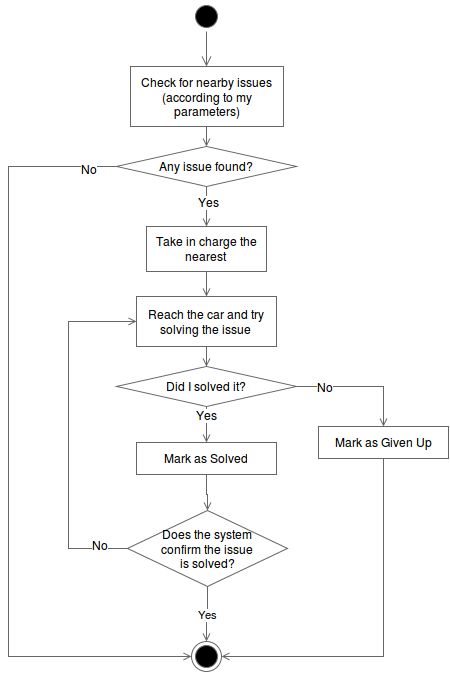

The diagram above was exported from draw.io. Its source (the exported page's mxGraphModel, read from the mxfile embedded in the PNG):
<mxGraphModel dx="870" dy="445" grid="1" gridSize="10" guides="1" tooltips="1" connect="1" arrows="1" fold="1" page="1" pageScale="1" pageWidth="826" pageHeight="1169" background="#ffffff" math="0" shadow="0">
  <root>
    <mxCell id="0" />
    <mxCell id="1" parent="0" />
    <mxCell id="2" value="" style="ellipse;html=1;shape=startState;fillColor=#000000;strokeColor=#666666;glass=0;fontColor=#000000;align=center;" parent="1" vertex="1">
      <mxGeometry x="383" y="55" width="30" height="30" as="geometry" />
    </mxCell>
    <mxCell id="3" value="" style="edgeStyle=orthogonalEdgeStyle;html=1;verticalAlign=bottom;endArrow=open;endSize=8;strokeColor=#666666;fontColor=#000000;" parent="1" source="2" edge="1">
      <mxGeometry relative="1" as="geometry">
        <mxPoint x="398" y="120" as="targetPoint" />
      </mxGeometry>
    </mxCell>
    <mxCell id="83" style="edgeStyle=orthogonalEdgeStyle;rounded=0;html=1;endArrow=open;endFill=0;jettySize=auto;orthogonalLoop=1;strokeColor=#666666;strokeWidth=1;fontColor=#000000;entryX=0.5;entryY=0;" parent="1" source="4" target="84" edge="1">
      <mxGeometry relative="1" as="geometry">
        <mxPoint x="398.5" y="190" as="targetPoint" />
        <Array as="points">
          <mxPoint x="398" y="190" />
          <mxPoint x="398" y="190" />
        </Array>
      </mxGeometry>
    </mxCell>
    <mxCell id="4" value="Check for nearby issues&lt;br&gt;(according to my parameters)" style="whiteSpace=wrap;html=1;glass=0;strokeColor=#666666;strokeWidth=1;fillColor=#ffffff;fontColor=#000000;align=center;" parent="1" vertex="1">
      <mxGeometry x="322" y="120" width="153" height="60" as="geometry" />
    </mxCell>
    <mxCell id="79" value="" style="ellipse;html=1;shape=endState;fillColor=#000000;strokeColor=#666666;glass=0;fontColor=#000000;align=center;" parent="1" vertex="1">
      <mxGeometry x="383" y="695" width="30" height="30" as="geometry" />
    </mxCell>
    <mxCell id="90" style="edgeStyle=orthogonalEdgeStyle;rounded=0;html=1;endArrow=open;endFill=0;jettySize=auto;orthogonalLoop=1;strokeColor=#666666;strokeWidth=1;fontColor=#000000;" parent="1" source="84" target="92" edge="1">
      <mxGeometry relative="1" as="geometry">
        <mxPoint x="398" y="280" as="targetPoint" />
        <Array as="points" />
      </mxGeometry>
    </mxCell>
    <mxCell id="91" value="Yes" style="text;html=1;resizable=0;points=[];align=center;verticalAlign=middle;labelBackgroundColor=#ffffff;fontColor=#000000;" parent="90" vertex="1" connectable="0">
      <mxGeometry x="-0.2588" y="2" relative="1" as="geometry">
        <mxPoint as="offset" />
      </mxGeometry>
    </mxCell>
    <mxCell id="98" style="edgeStyle=orthogonalEdgeStyle;rounded=0;html=1;endArrow=open;endFill=0;jettySize=auto;orthogonalLoop=1;strokeColor=#666666;strokeWidth=1;fontColor=#000000;entryX=0;entryY=0.5;" parent="1" source="84" target="79" edge="1">
      <mxGeometry relative="1" as="geometry">
        <mxPoint x="120" y="340" as="targetPoint" />
        <Array as="points">
          <mxPoint x="200" y="220" />
          <mxPoint x="200" y="710" />
        </Array>
      </mxGeometry>
    </mxCell>
    <mxCell id="99" value="No" style="text;html=1;resizable=0;points=[];align=center;verticalAlign=middle;labelBackgroundColor=#ffffff;fontColor=#000000;" parent="98" vertex="1" connectable="0">
      <mxGeometry x="-0.5072" relative="1" as="geometry">
        <mxPoint x="80" y="-82" as="offset" />
      </mxGeometry>
    </mxCell>
    <mxCell id="84" value="Any issue found?&lt;br&gt;" style="rhombus;whiteSpace=wrap;html=1;glass=0;strokeColor=#666666;strokeWidth=1;fillColor=#ffffff;fontColor=#000000;align=center;" parent="1" vertex="1">
      <mxGeometry x="308" y="200" width="180" height="40" as="geometry" />
    </mxCell>
    <mxCell id="93" style="edgeStyle=orthogonalEdgeStyle;rounded=0;html=1;endArrow=open;endFill=0;jettySize=auto;orthogonalLoop=1;strokeColor=#666666;strokeWidth=1;fontColor=#000000;" parent="1" source="92" target="94" edge="1">
      <mxGeometry relative="1" as="geometry">
        <mxPoint x="398" y="360" as="targetPoint" />
        <Array as="points" />
      </mxGeometry>
    </mxCell>
    <mxCell id="92" value="Take in charge the nearest&lt;br&gt;" style="whiteSpace=wrap;html=1;glass=0;strokeColor=#666666;strokeWidth=1;fillColor=#ffffff;fontColor=#000000;align=center;" parent="1" vertex="1">
      <mxGeometry x="338" y="280" width="120" height="45" as="geometry" />
    </mxCell>
    <mxCell id="96" style="edgeStyle=orthogonalEdgeStyle;rounded=0;html=1;endArrow=open;endFill=0;jettySize=auto;orthogonalLoop=1;strokeColor=#666666;strokeWidth=1;fontColor=#000000;" parent="1" source="94" target="95" edge="1">
      <mxGeometry relative="1" as="geometry" />
    </mxCell>
    <mxCell id="94" value="Reach the car and try solving the issue&lt;br&gt;" style="whiteSpace=wrap;html=1;glass=0;strokeColor=#666666;strokeWidth=1;fillColor=#ffffff;fontColor=#000000;align=center;" parent="1" vertex="1">
      <mxGeometry x="328" y="350" width="140" height="50" as="geometry" />
    </mxCell>
    <mxCell id="103" style="edgeStyle=orthogonalEdgeStyle;rounded=0;html=1;endArrow=open;endFill=0;jettySize=auto;orthogonalLoop=1;strokeColor=#666666;strokeWidth=1;fontColor=#000000;entryX=0.5;entryY=0;" parent="1" source="95" target="105" edge="1">
      <mxGeometry relative="1" as="geometry">
        <mxPoint x="398" y="490" as="targetPoint" />
        <Array as="points" />
      </mxGeometry>
    </mxCell>
    <mxCell id="104" value="Yes" style="text;html=1;resizable=0;points=[];align=center;verticalAlign=middle;labelBackgroundColor=#ffffff;fontColor=#000000;" parent="103" vertex="1" connectable="0">
      <mxGeometry x="0.0059" relative="1" as="geometry">
        <mxPoint y="-10" as="offset" />
      </mxGeometry>
    </mxCell>
    <mxCell id="95" value="Did I solved it?&lt;br&gt;" style="rhombus;whiteSpace=wrap;html=1;glass=0;strokeColor=#666666;strokeWidth=1;fillColor=#ffffff;fontColor=#000000;align=center;" parent="1" vertex="1">
      <mxGeometry x="308" y="420" width="180" height="40" as="geometry" />
    </mxCell>
    <mxCell id="112" style="edgeStyle=orthogonalEdgeStyle;rounded=0;html=1;entryX=1;entryY=0.5;endArrow=open;endFill=0;jettySize=auto;orthogonalLoop=1;strokeColor=#666666;strokeWidth=1;fontColor=#000000;" parent="1" source="100" target="79" edge="1">
      <mxGeometry relative="1" as="geometry">
        <Array as="points">
          <mxPoint x="575" y="710" />
        </Array>
      </mxGeometry>
    </mxCell>
    <mxCell id="100" value="Mark as Given Up&lt;br&gt;" style="whiteSpace=wrap;html=1;glass=0;strokeColor=#666666;strokeWidth=1;fillColor=#ffffff;fontColor=#000000;align=center;" parent="1" vertex="1">
      <mxGeometry x="510" y="480" width="130" height="32" as="geometry" />
    </mxCell>
    <mxCell id="101" style="edgeStyle=orthogonalEdgeStyle;rounded=0;html=1;endArrow=open;endFill=0;jettySize=auto;orthogonalLoop=1;strokeColor=#666666;strokeWidth=1;fontColor=#000000;" parent="1" source="95" target="100" edge="1">
      <mxGeometry relative="1" as="geometry">
        <mxPoint x="649.9999999999998" y="480" as="targetPoint" />
        <mxPoint x="487.47058823529414" y="430.11764705882354" as="sourcePoint" />
      </mxGeometry>
    </mxCell>
    <mxCell id="102" value="No" style="text;html=1;resizable=0;points=[];align=center;verticalAlign=middle;labelBackgroundColor=#ffffff;fontColor=#000000;" parent="101" vertex="1" connectable="0">
      <mxGeometry x="-0.7141" y="-2" relative="1" as="geometry">
        <mxPoint x="10" y="-2" as="offset" />
      </mxGeometry>
    </mxCell>
    <mxCell id="107" style="edgeStyle=orthogonalEdgeStyle;rounded=0;html=1;entryX=0.5;entryY=0;endArrow=open;endFill=0;jettySize=auto;orthogonalLoop=1;strokeColor=#666666;strokeWidth=1;fontColor=#000000;" parent="1" source="105" target="106" edge="1">
      <mxGeometry relative="1" as="geometry" />
    </mxCell>
    <mxCell id="105" value="Mark as Solved&lt;br&gt;" style="whiteSpace=wrap;html=1;glass=0;strokeColor=#666666;strokeWidth=1;fillColor=#ffffff;fontColor=#000000;align=center;" parent="1" vertex="1">
      <mxGeometry x="328" y="496" width="140" height="32" as="geometry" />
    </mxCell>
    <mxCell id="108" style="edgeStyle=orthogonalEdgeStyle;rounded=0;html=1;endArrow=open;endFill=0;jettySize=auto;orthogonalLoop=1;strokeColor=#666666;strokeWidth=1;fontColor=#000000;entryX=0;entryY=0.5;" parent="1" source="106" target="94" edge="1">
      <mxGeometry relative="1" as="geometry">
        <mxPoint x="239.99999999999977" y="410" as="targetPoint" />
        <Array as="points">
          <mxPoint x="260" y="602" />
          <mxPoint x="260" y="375" />
        </Array>
      </mxGeometry>
    </mxCell>
    <mxCell id="109" value="No" style="text;html=1;resizable=0;points=[];align=center;verticalAlign=middle;labelBackgroundColor=#ffffff;fontColor=#000000;" parent="108" vertex="1" connectable="0">
      <mxGeometry x="-0.843" y="-4" relative="1" as="geometry">
        <mxPoint as="offset" />
      </mxGeometry>
    </mxCell>
    <mxCell id="110" value="Yes" style="edgeStyle=orthogonalEdgeStyle;rounded=0;html=1;endArrow=open;endFill=0;jettySize=auto;orthogonalLoop=1;strokeColor=#666666;strokeWidth=1;fontColor=#000000;entryX=0.5;entryY=0;" parent="1" source="106" target="79" edge="1">
      <mxGeometry relative="1" as="geometry">
        <mxPoint x="399" y="689.9999999999998" as="targetPoint" />
        <Array as="points" />
      </mxGeometry>
    </mxCell>
    <mxCell id="106" value="Does the system &lt;br&gt;confirm the issue &lt;br&gt;is solved?&lt;br&gt;" style="rhombus;whiteSpace=wrap;html=1;glass=0;strokeColor=#666666;strokeWidth=1;fillColor=#ffffff;fontColor=#000000;align=center;" parent="1" vertex="1">
      <mxGeometry x="319" y="564" width="160" height="76" as="geometry" />
    </mxCell>
  </root>
</mxGraphModel>